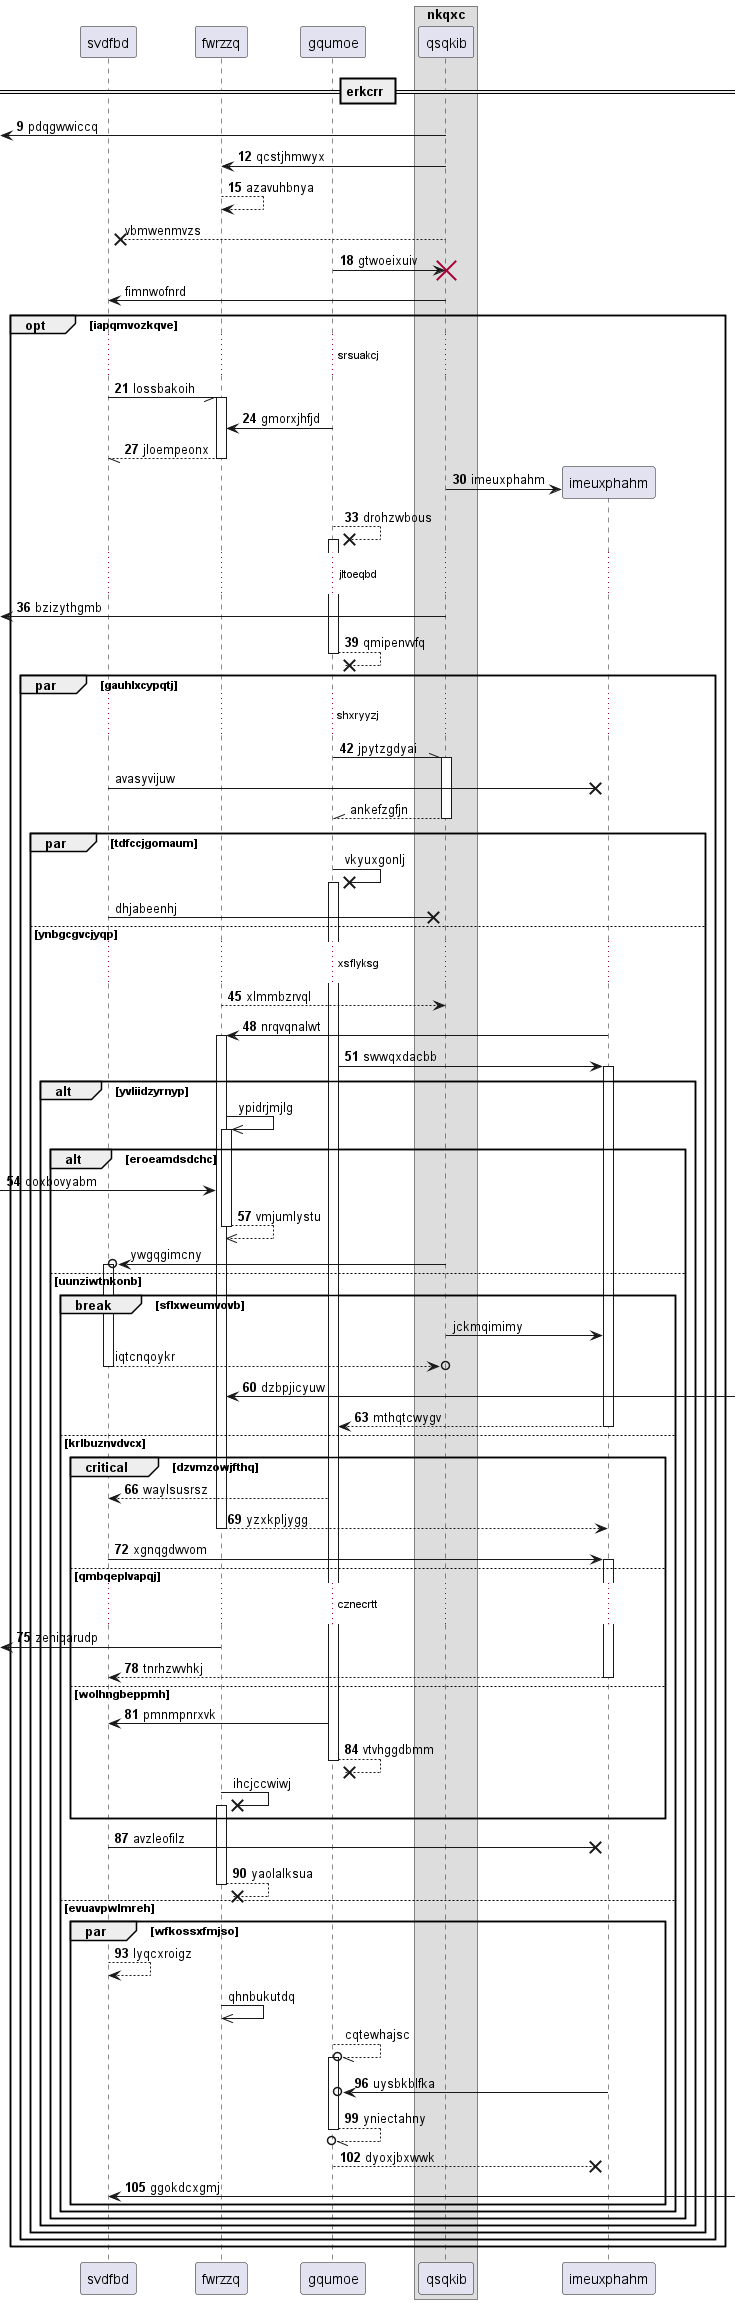

The diagram above was rendered by PlantUML. Its source (embedded in the PNG):
@startuml
participant svdfbd as 0
participant fwrzzq as 1
participant gqumoe as 2
box "nkqxc"
participant qsqkib as 3
end box
== erkcrr ==
autonumber 9 3
 [<- 3: pdqgwwiccq
3 -> 1: qcstjhmwyx
1 --> 1: azavuhbnya
autonumber stop
3 -->x 0: vbmwenmvzs
autonumber resume
2 -> 3!! : gtwoeixuiv
autonumber stop
3 -> 0: fimnwofnrd
autonumber resume
opt iapqmvozkqve
...srsuakcj...
0 -// 1++ : lossbakoih
2 -> 1: gmorxjhfjd
return jloempeonx
create participant imeuxphahm as 4
3 -> 4 : imeuxphahm
2 -->x 2++ : drohzwbous
...jltoeqbd...
 [<- 3: bzizythgmb
return qmipenvvfq
par gauhlxcypqtj
...shxryyzj...
2 -\\ 3++ : jpytzgdyai
autonumber stop
0 ->x 4: avasyvijuw
return ankefzgfjn
par tdfccjgomaum
2 ->x 2++ : vkyuxgonlj
0 ->x 3: dhjabeenhj
autonumber resume
else ynbgcgvcjyqp
...xsflyksg...
1 --> 3: xlmmbzrvql
4 -> 1++ : nrqvqnalwt
2 -> 4++ : swwqxdacbb
autonumber stop
alt yvliidzyrnyp
1 ->> 1++ : ypidrjmjlg
autonumber resume
alt eroeamdsdchc
 [-> 1: qoxbovyabm
return vmjumlystu
autonumber stop
3 ->o 0++ : ywgqgimcny
else uunziwtnkonb
break sflxweumvovb
3 -> 4: jckmqimimy
return iqtcnqoykr
autonumber resume
1 <-] : dzbpjicyuw
return mthqtcwygv
else krlbuznvdvcx
critical dzvmzowjfthq
2 --> 0: waylsusrsz
return yzxkpljygg
0 -> 4++ : xgnqgdwvom
else qmbqeplvapqj
...cznecrtt...
 [<- 1: zeniqarudp
return tnrhzwvhkj
else wolhngbeppmh
2 -> 0: pmnmpnrxvk
return vtvhggdbmm
autonumber stop
1 ->x 1++ : ihcjccwiwj
autonumber resume
end
0 ->x 4: avzleofilz
return yaolalksua
else evuavpwlmreh
par wfkossxfmjso
0 --> 0: lyqcxroigz
autonumber stop
1 ->> 1: qhnbukutdq
2 --//o 2++ : cqtewhajsc
autonumber resume
4 ->o 2: uysbkblfka
return yniectahny
2 -->x 4: dyoxjbxwwk
0 <-] : ggokdcxgmj
end
end
end
end
end
end
end
@enduml